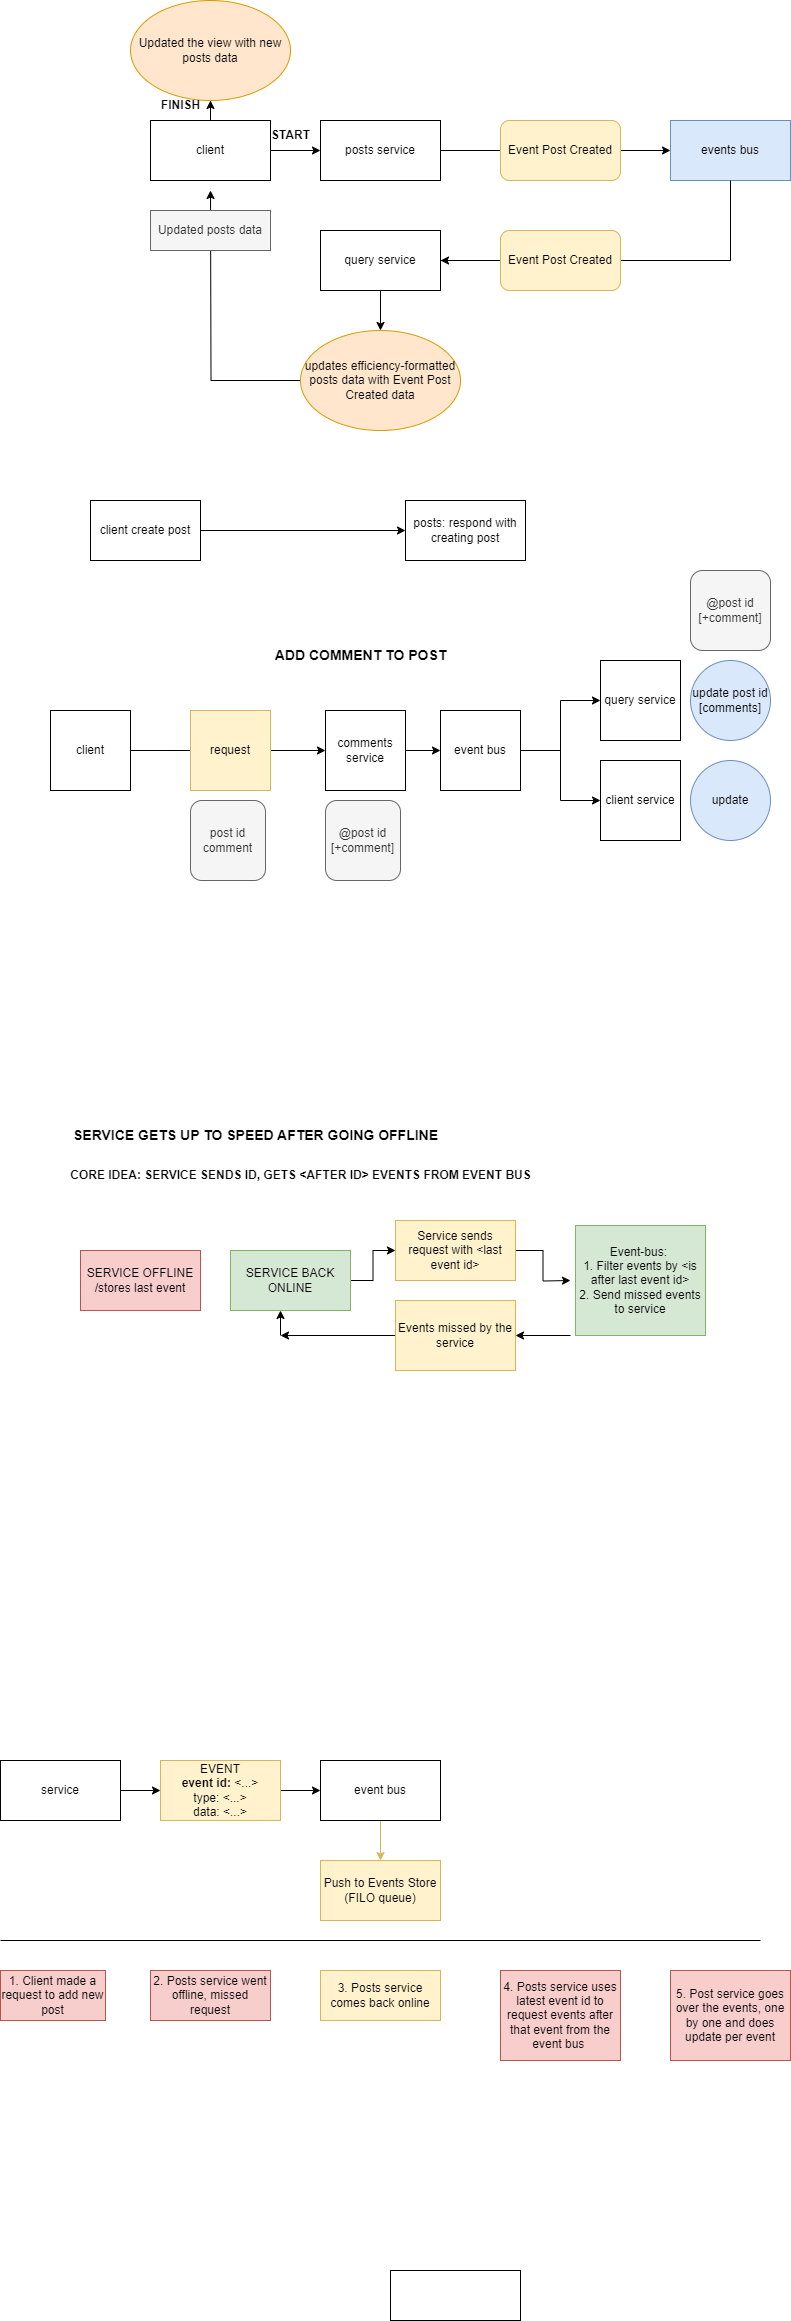

The diagram above was exported from draw.io. Its source (the exported page's mxGraphModel, read from the mxfile embedded in the PNG):
<mxGraphModel dx="1843" dy="557" grid="1" gridSize="10" guides="1" tooltips="1" connect="1" arrows="1" fold="1" page="1" pageScale="1" pageWidth="850" pageHeight="1100" math="0" shadow="0">
  <root>
    <mxCell id="0" />
    <mxCell id="1" parent="0" />
    <mxCell id="xBULYmX6Gu9KhoMZNAvj-3" style="edgeStyle=orthogonalEdgeStyle;rounded=0;orthogonalLoop=1;jettySize=auto;html=1;entryX=0;entryY=0.5;entryDx=0;entryDy=0;" parent="1" source="xBULYmX6Gu9KhoMZNAvj-1" target="xBULYmX6Gu9KhoMZNAvj-2" edge="1">
      <mxGeometry relative="1" as="geometry">
        <mxPoint x="360" y="160" as="targetPoint" />
      </mxGeometry>
    </mxCell>
    <mxCell id="xBULYmX6Gu9KhoMZNAvj-32" style="edgeStyle=orthogonalEdgeStyle;rounded=0;orthogonalLoop=1;jettySize=auto;html=1;" parent="1" source="xBULYmX6Gu9KhoMZNAvj-1" target="xBULYmX6Gu9KhoMZNAvj-30" edge="1">
      <mxGeometry relative="1" as="geometry" />
    </mxCell>
    <mxCell id="xBULYmX6Gu9KhoMZNAvj-1" value="client" style="rounded=0;whiteSpace=wrap;html=1;" parent="1" vertex="1">
      <mxGeometry x="110" y="130" width="120" height="60" as="geometry" />
    </mxCell>
    <mxCell id="xBULYmX6Gu9KhoMZNAvj-5" style="edgeStyle=orthogonalEdgeStyle;rounded=0;orthogonalLoop=1;jettySize=auto;html=1;entryX=0;entryY=0.5;entryDx=0;entryDy=0;" parent="1" source="xBULYmX6Gu9KhoMZNAvj-2" target="xBULYmX6Gu9KhoMZNAvj-4" edge="1">
      <mxGeometry relative="1" as="geometry" />
    </mxCell>
    <mxCell id="xBULYmX6Gu9KhoMZNAvj-2" value="posts service" style="rounded=0;whiteSpace=wrap;html=1;" parent="1" vertex="1">
      <mxGeometry x="280" y="130" width="120" height="60" as="geometry" />
    </mxCell>
    <mxCell id="xBULYmX6Gu9KhoMZNAvj-4" value="events bus" style="rounded=0;whiteSpace=wrap;html=1;fillColor=#dae8fc;strokeColor=#6c8ebf;" parent="1" vertex="1">
      <mxGeometry x="630" y="130" width="120" height="60" as="geometry" />
    </mxCell>
    <mxCell id="xBULYmX6Gu9KhoMZNAvj-6" value="Event Post Created&lt;br&gt;" style="rounded=1;whiteSpace=wrap;html=1;fillColor=#fff2cc;strokeColor=#d6b656;" parent="1" vertex="1">
      <mxGeometry x="460" y="130" width="120" height="60" as="geometry" />
    </mxCell>
    <mxCell id="xBULYmX6Gu9KhoMZNAvj-7" value="query service" style="rounded=0;whiteSpace=wrap;html=1;" parent="1" vertex="1">
      <mxGeometry x="280" y="240" width="120" height="60" as="geometry" />
    </mxCell>
    <mxCell id="xBULYmX6Gu9KhoMZNAvj-19" value="" style="endArrow=none;html=1;rounded=0;" parent="1" source="xBULYmX6Gu9KhoMZNAvj-7" edge="1">
      <mxGeometry width="50" height="50" relative="1" as="geometry">
        <mxPoint x="400" y="280" as="sourcePoint" />
        <mxPoint x="690" y="270" as="targetPoint" />
      </mxGeometry>
    </mxCell>
    <mxCell id="xBULYmX6Gu9KhoMZNAvj-20" value="" style="endArrow=none;html=1;rounded=0;entryX=0.5;entryY=1;entryDx=0;entryDy=0;" parent="1" target="xBULYmX6Gu9KhoMZNAvj-4" edge="1">
      <mxGeometry width="50" height="50" relative="1" as="geometry">
        <mxPoint x="690" y="270" as="sourcePoint" />
        <mxPoint x="700" y="210" as="targetPoint" />
      </mxGeometry>
    </mxCell>
    <mxCell id="xBULYmX6Gu9KhoMZNAvj-22" value="" style="endArrow=classic;html=1;rounded=0;entryX=1;entryY=0.5;entryDx=0;entryDy=0;" parent="1" target="xBULYmX6Gu9KhoMZNAvj-7" edge="1">
      <mxGeometry width="50" height="50" relative="1" as="geometry">
        <mxPoint x="690" y="270" as="sourcePoint" />
        <mxPoint x="450" y="230" as="targetPoint" />
      </mxGeometry>
    </mxCell>
    <mxCell id="xBULYmX6Gu9KhoMZNAvj-23" value="Event Post Created&lt;br&gt;" style="rounded=1;whiteSpace=wrap;html=1;fillColor=#fff2cc;strokeColor=#d6b656;" parent="1" vertex="1">
      <mxGeometry x="460" y="240" width="120" height="60" as="geometry" />
    </mxCell>
    <mxCell id="xBULYmX6Gu9KhoMZNAvj-28" style="edgeStyle=orthogonalEdgeStyle;rounded=0;orthogonalLoop=1;jettySize=auto;html=1;" parent="1" source="xBULYmX6Gu9KhoMZNAvj-24" edge="1">
      <mxGeometry relative="1" as="geometry">
        <mxPoint x="170" y="200" as="targetPoint" />
      </mxGeometry>
    </mxCell>
    <mxCell id="xBULYmX6Gu9KhoMZNAvj-24" value="updates efficiency-formatted posts data with Event Post Created data&lt;br&gt;" style="ellipse;whiteSpace=wrap;html=1;fillColor=#ffe6cc;strokeColor=#d79b00;" parent="1" vertex="1">
      <mxGeometry x="260" y="340" width="160" height="100" as="geometry" />
    </mxCell>
    <mxCell id="xBULYmX6Gu9KhoMZNAvj-26" value="" style="endArrow=classic;html=1;rounded=0;" parent="1" source="xBULYmX6Gu9KhoMZNAvj-7" target="xBULYmX6Gu9KhoMZNAvj-24" edge="1">
      <mxGeometry width="50" height="50" relative="1" as="geometry">
        <mxPoint x="400" y="280" as="sourcePoint" />
        <mxPoint x="450" y="230" as="targetPoint" />
      </mxGeometry>
    </mxCell>
    <mxCell id="xBULYmX6Gu9KhoMZNAvj-29" value="Updated posts data" style="rounded=0;whiteSpace=wrap;html=1;fillColor=#f5f5f5;fontColor=#333333;strokeColor=#666666;" parent="1" vertex="1">
      <mxGeometry x="110" y="220" width="120" height="40" as="geometry" />
    </mxCell>
    <mxCell id="xBULYmX6Gu9KhoMZNAvj-30" value="Updated the view with new posts data" style="ellipse;whiteSpace=wrap;html=1;fillColor=#ffe6cc;strokeColor=#d79b00;" parent="1" vertex="1">
      <mxGeometry x="90" y="10" width="160" height="100" as="geometry" />
    </mxCell>
    <mxCell id="xBULYmX6Gu9KhoMZNAvj-33" value="START" style="text;html=1;align=center;verticalAlign=middle;resizable=0;points=[];autosize=1;strokeColor=none;fillColor=none;fontStyle=1" parent="1" vertex="1">
      <mxGeometry x="220" y="130" width="60" height="30" as="geometry" />
    </mxCell>
    <mxCell id="xBULYmX6Gu9KhoMZNAvj-35" value="FINISH" style="text;html=1;align=center;verticalAlign=middle;resizable=0;points=[];autosize=1;strokeColor=none;fillColor=none;fontStyle=1" parent="1" vertex="1">
      <mxGeometry x="110" y="100" width="60" height="30" as="geometry" />
    </mxCell>
    <mxCell id="xBULYmX6Gu9KhoMZNAvj-38" style="edgeStyle=orthogonalEdgeStyle;rounded=0;orthogonalLoop=1;jettySize=auto;html=1;entryX=0;entryY=0.5;entryDx=0;entryDy=0;" parent="1" source="xBULYmX6Gu9KhoMZNAvj-36" target="xBULYmX6Gu9KhoMZNAvj-37" edge="1">
      <mxGeometry relative="1" as="geometry" />
    </mxCell>
    <mxCell id="xBULYmX6Gu9KhoMZNAvj-36" value="client create post" style="rounded=0;whiteSpace=wrap;html=1;" parent="1" vertex="1">
      <mxGeometry x="50" y="510" width="110" height="60" as="geometry" />
    </mxCell>
    <mxCell id="xBULYmX6Gu9KhoMZNAvj-37" value="posts: respond with creating post" style="rounded=0;whiteSpace=wrap;html=1;" parent="1" vertex="1">
      <mxGeometry x="365" y="510" width="120" height="60" as="geometry" />
    </mxCell>
    <mxCell id="iw70yefiTxdfIboUW_6a-4" value="&lt;b&gt;&lt;font style=&quot;font-size: 14px;&quot;&gt;ADD COMMENT TO POST&lt;/font&gt;&lt;/b&gt;" style="text;html=1;align=center;verticalAlign=middle;resizable=0;points=[];autosize=1;strokeColor=none;fillColor=none;" parent="1" vertex="1">
      <mxGeometry x="220" y="650" width="200" height="30" as="geometry" />
    </mxCell>
    <mxCell id="iw70yefiTxdfIboUW_6a-8" style="edgeStyle=orthogonalEdgeStyle;rounded=0;orthogonalLoop=1;jettySize=auto;html=1;" parent="1" source="iw70yefiTxdfIboUW_6a-5" target="iw70yefiTxdfIboUW_6a-7" edge="1">
      <mxGeometry relative="1" as="geometry" />
    </mxCell>
    <mxCell id="iw70yefiTxdfIboUW_6a-5" value="client" style="whiteSpace=wrap;html=1;aspect=fixed;" parent="1" vertex="1">
      <mxGeometry x="10" y="720" width="80" height="80" as="geometry" />
    </mxCell>
    <mxCell id="iw70yefiTxdfIboUW_6a-6" value="request" style="whiteSpace=wrap;html=1;aspect=fixed;fillColor=#fff2cc;strokeColor=#d6b656;" parent="1" vertex="1">
      <mxGeometry x="150" y="720" width="80" height="80" as="geometry" />
    </mxCell>
    <mxCell id="iw70yefiTxdfIboUW_6a-13" style="edgeStyle=orthogonalEdgeStyle;rounded=0;orthogonalLoop=1;jettySize=auto;html=1;" parent="1" source="iw70yefiTxdfIboUW_6a-7" target="iw70yefiTxdfIboUW_6a-9" edge="1">
      <mxGeometry relative="1" as="geometry" />
    </mxCell>
    <mxCell id="iw70yefiTxdfIboUW_6a-7" value="comments service" style="whiteSpace=wrap;html=1;aspect=fixed;" parent="1" vertex="1">
      <mxGeometry x="285" y="720" width="80" height="80" as="geometry" />
    </mxCell>
    <mxCell id="iw70yefiTxdfIboUW_6a-16" style="edgeStyle=orthogonalEdgeStyle;rounded=0;orthogonalLoop=1;jettySize=auto;html=1;entryX=0;entryY=0.5;entryDx=0;entryDy=0;" parent="1" source="iw70yefiTxdfIboUW_6a-9" target="iw70yefiTxdfIboUW_6a-10" edge="1">
      <mxGeometry relative="1" as="geometry" />
    </mxCell>
    <mxCell id="iw70yefiTxdfIboUW_6a-19" style="edgeStyle=orthogonalEdgeStyle;rounded=0;orthogonalLoop=1;jettySize=auto;html=1;entryX=0;entryY=0.5;entryDx=0;entryDy=0;" parent="1" source="iw70yefiTxdfIboUW_6a-9" target="iw70yefiTxdfIboUW_6a-14" edge="1">
      <mxGeometry relative="1" as="geometry" />
    </mxCell>
    <mxCell id="iw70yefiTxdfIboUW_6a-9" value="event bus" style="whiteSpace=wrap;html=1;aspect=fixed;" parent="1" vertex="1">
      <mxGeometry x="400" y="720" width="80" height="80" as="geometry" />
    </mxCell>
    <mxCell id="iw70yefiTxdfIboUW_6a-10" value="query service" style="whiteSpace=wrap;html=1;aspect=fixed;" parent="1" vertex="1">
      <mxGeometry x="560" y="670" width="80" height="80" as="geometry" />
    </mxCell>
    <mxCell id="iw70yefiTxdfIboUW_6a-14" value="client service" style="whiteSpace=wrap;html=1;aspect=fixed;" parent="1" vertex="1">
      <mxGeometry x="560" y="770" width="80" height="80" as="geometry" />
    </mxCell>
    <mxCell id="iw70yefiTxdfIboUW_6a-20" value="update post id [comments]" style="ellipse;whiteSpace=wrap;html=1;aspect=fixed;fillColor=#dae8fc;strokeColor=#6c8ebf;" parent="1" vertex="1">
      <mxGeometry x="650" y="670" width="80" height="80" as="geometry" />
    </mxCell>
    <mxCell id="iw70yefiTxdfIboUW_6a-23" value="update" style="ellipse;whiteSpace=wrap;html=1;aspect=fixed;fillColor=#dae8fc;strokeColor=#6c8ebf;" parent="1" vertex="1">
      <mxGeometry x="650" y="770" width="80" height="80" as="geometry" />
    </mxCell>
    <mxCell id="iw70yefiTxdfIboUW_6a-24" value="@post id [+comment]" style="rounded=1;whiteSpace=wrap;html=1;fillColor=#f5f5f5;strokeColor=#666666;fontColor=#333333;" parent="1" vertex="1">
      <mxGeometry x="285" y="810" width="75" height="80" as="geometry" />
    </mxCell>
    <mxCell id="iw70yefiTxdfIboUW_6a-25" value="post id&lt;br&gt;comment" style="rounded=1;whiteSpace=wrap;html=1;fillColor=#f5f5f5;strokeColor=#666666;fontColor=#333333;" parent="1" vertex="1">
      <mxGeometry x="150" y="810" width="75" height="80" as="geometry" />
    </mxCell>
    <mxCell id="iw70yefiTxdfIboUW_6a-26" value="@post id [+comment]" style="rounded=1;whiteSpace=wrap;html=1;fillColor=#f5f5f5;strokeColor=#666666;fontColor=#333333;" parent="1" vertex="1">
      <mxGeometry x="650" y="580" width="80" height="80" as="geometry" />
    </mxCell>
    <mxCell id="P07a_SNLY4Q-zbzgUvXR-5" style="edgeStyle=orthogonalEdgeStyle;rounded=0;orthogonalLoop=1;jettySize=auto;html=1;entryX=0;entryY=0.5;entryDx=0;entryDy=0;" edge="1" parent="1" source="P07a_SNLY4Q-zbzgUvXR-1" target="P07a_SNLY4Q-zbzgUvXR-4">
      <mxGeometry relative="1" as="geometry" />
    </mxCell>
    <mxCell id="P07a_SNLY4Q-zbzgUvXR-1" value="service" style="rounded=0;whiteSpace=wrap;html=1;" vertex="1" parent="1">
      <mxGeometry x="-40" y="1770" width="120" height="60" as="geometry" />
    </mxCell>
    <mxCell id="P07a_SNLY4Q-zbzgUvXR-7" style="edgeStyle=orthogonalEdgeStyle;rounded=0;orthogonalLoop=1;jettySize=auto;html=1;fillColor=#fff2cc;strokeColor=#d6b656;" edge="1" parent="1" source="P07a_SNLY4Q-zbzgUvXR-2" target="P07a_SNLY4Q-zbzgUvXR-3">
      <mxGeometry relative="1" as="geometry" />
    </mxCell>
    <mxCell id="P07a_SNLY4Q-zbzgUvXR-2" value="event bus&lt;br&gt;" style="rounded=0;whiteSpace=wrap;html=1;" vertex="1" parent="1">
      <mxGeometry x="280" y="1770" width="120" height="60" as="geometry" />
    </mxCell>
    <mxCell id="P07a_SNLY4Q-zbzgUvXR-3" value="Push to Events Store (FILO queue)" style="rounded=0;whiteSpace=wrap;html=1;fillColor=#fff2cc;strokeColor=#d6b656;" vertex="1" parent="1">
      <mxGeometry x="280" y="1870" width="120" height="60" as="geometry" />
    </mxCell>
    <mxCell id="P07a_SNLY4Q-zbzgUvXR-6" style="edgeStyle=orthogonalEdgeStyle;rounded=0;orthogonalLoop=1;jettySize=auto;html=1;" edge="1" parent="1" source="P07a_SNLY4Q-zbzgUvXR-4" target="P07a_SNLY4Q-zbzgUvXR-2">
      <mxGeometry relative="1" as="geometry" />
    </mxCell>
    <mxCell id="P07a_SNLY4Q-zbzgUvXR-4" value="EVENT&lt;br&gt;&lt;b&gt;event id:&lt;/b&gt; &amp;lt;...&amp;gt;&lt;br&gt;type: &amp;lt;...&amp;gt;&lt;br&gt;data: &amp;lt;...&amp;gt;" style="rounded=0;whiteSpace=wrap;html=1;fillColor=#fff2cc;strokeColor=#d6b656;" vertex="1" parent="1">
      <mxGeometry x="120" y="1770" width="120" height="60" as="geometry" />
    </mxCell>
    <mxCell id="P07a_SNLY4Q-zbzgUvXR-8" value="1. Client made a request to add new post" style="rounded=0;whiteSpace=wrap;html=1;fillColor=#f8cecc;strokeColor=#b85450;" vertex="1" parent="1">
      <mxGeometry x="-40" y="1980" width="105" height="50" as="geometry" />
    </mxCell>
    <mxCell id="P07a_SNLY4Q-zbzgUvXR-10" value="2. Posts service went offline, missed request" style="rounded=0;whiteSpace=wrap;html=1;fillColor=#f8cecc;strokeColor=#b85450;" vertex="1" parent="1">
      <mxGeometry x="110" y="1980" width="120" height="50" as="geometry" />
    </mxCell>
    <mxCell id="P07a_SNLY4Q-zbzgUvXR-11" value="3. Posts service comes back online" style="rounded=0;whiteSpace=wrap;html=1;fillColor=#fff2cc;strokeColor=#d6b656;" vertex="1" parent="1">
      <mxGeometry x="280" y="1980" width="120" height="50" as="geometry" />
    </mxCell>
    <mxCell id="P07a_SNLY4Q-zbzgUvXR-12" value="" style="endArrow=none;html=1;rounded=0;" edge="1" parent="1">
      <mxGeometry width="50" height="50" relative="1" as="geometry">
        <mxPoint x="-40" y="1950" as="sourcePoint" />
        <mxPoint x="720" y="1950" as="targetPoint" />
      </mxGeometry>
    </mxCell>
    <mxCell id="P07a_SNLY4Q-zbzgUvXR-14" value="4. Posts service uses latest event id to request events after that event from the event bus&amp;nbsp;" style="rounded=0;whiteSpace=wrap;html=1;fillColor=#f8cecc;strokeColor=#b85450;" vertex="1" parent="1">
      <mxGeometry x="460" y="1980" width="120" height="90" as="geometry" />
    </mxCell>
    <mxCell id="P07a_SNLY4Q-zbzgUvXR-16" value="5. Post service goes over the events, one by one and does update per event" style="rounded=0;whiteSpace=wrap;html=1;fillColor=#f8cecc;strokeColor=#b85450;" vertex="1" parent="1">
      <mxGeometry x="630" y="1980" width="120" height="90" as="geometry" />
    </mxCell>
    <mxCell id="P07a_SNLY4Q-zbzgUvXR-35" value="" style="rounded=0;whiteSpace=wrap;html=1;" vertex="1" parent="1">
      <mxGeometry x="350" y="2280" width="130" height="50" as="geometry" />
    </mxCell>
    <mxCell id="P07a_SNLY4Q-zbzgUvXR-36" value="&lt;font style=&quot;font-size: 14px;&quot;&gt;SERVICE GETS UP TO SPEED AFTER GOING OFFLINE&lt;/font&gt;" style="text;html=1;align=center;verticalAlign=middle;resizable=0;points=[];autosize=1;strokeColor=none;fillColor=none;fontStyle=1" vertex="1" parent="1">
      <mxGeometry x="20" y="1130" width="390" height="30" as="geometry" />
    </mxCell>
    <mxCell id="P07a_SNLY4Q-zbzgUvXR-37" value="CORE IDEA: SERVICE SENDS ID, GETS &amp;lt;AFTER ID&amp;gt; EVENTS FROM EVENT BUS" style="text;html=1;align=center;verticalAlign=middle;resizable=0;points=[];autosize=1;strokeColor=none;fillColor=none;fontStyle=1" vertex="1" parent="1">
      <mxGeometry x="20" y="1170" width="480" height="30" as="geometry" />
    </mxCell>
    <mxCell id="P07a_SNLY4Q-zbzgUvXR-38" value="SERVICE OFFLINE&lt;br&gt;/stores last event" style="rounded=0;whiteSpace=wrap;html=1;fillColor=#f8cecc;strokeColor=#b85450;" vertex="1" parent="1">
      <mxGeometry x="40" y="1260" width="120" height="60" as="geometry" />
    </mxCell>
    <mxCell id="P07a_SNLY4Q-zbzgUvXR-41" style="edgeStyle=orthogonalEdgeStyle;rounded=0;orthogonalLoop=1;jettySize=auto;html=1;" edge="1" parent="1" source="P07a_SNLY4Q-zbzgUvXR-39" target="P07a_SNLY4Q-zbzgUvXR-40">
      <mxGeometry relative="1" as="geometry" />
    </mxCell>
    <mxCell id="P07a_SNLY4Q-zbzgUvXR-39" value="SERVICE BACK ONLINE" style="rounded=0;whiteSpace=wrap;html=1;fillColor=#d5e8d4;strokeColor=#82b366;" vertex="1" parent="1">
      <mxGeometry x="190" y="1260" width="120" height="60" as="geometry" />
    </mxCell>
    <mxCell id="P07a_SNLY4Q-zbzgUvXR-42" style="edgeStyle=orthogonalEdgeStyle;rounded=0;orthogonalLoop=1;jettySize=auto;html=1;" edge="1" parent="1" source="P07a_SNLY4Q-zbzgUvXR-40">
      <mxGeometry relative="1" as="geometry">
        <mxPoint x="530" y="1290" as="targetPoint" />
      </mxGeometry>
    </mxCell>
    <mxCell id="P07a_SNLY4Q-zbzgUvXR-40" value="Service sends request with &amp;lt;last event id&amp;gt;" style="rounded=0;whiteSpace=wrap;html=1;fillColor=#fff2cc;strokeColor=#d6b656;" vertex="1" parent="1">
      <mxGeometry x="355" y="1230" width="120" height="60" as="geometry" />
    </mxCell>
    <mxCell id="P07a_SNLY4Q-zbzgUvXR-43" value="Event-bus:&amp;nbsp;&lt;br&gt;1. Filter events by &amp;lt;is after last event id&amp;gt;&lt;br&gt;2. Send missed events to service" style="rounded=0;whiteSpace=wrap;html=1;fillColor=#d5e8d4;strokeColor=#82b366;" vertex="1" parent="1">
      <mxGeometry x="535" y="1235" width="130" height="110" as="geometry" />
    </mxCell>
    <mxCell id="P07a_SNLY4Q-zbzgUvXR-46" value="" style="endArrow=classic;html=1;rounded=0;" edge="1" parent="1" source="P07a_SNLY4Q-zbzgUvXR-49">
      <mxGeometry width="50" height="50" relative="1" as="geometry">
        <mxPoint x="530" y="1345" as="sourcePoint" />
        <mxPoint x="240" y="1345" as="targetPoint" />
      </mxGeometry>
    </mxCell>
    <mxCell id="P07a_SNLY4Q-zbzgUvXR-48" value="" style="endArrow=classic;html=1;rounded=0;" edge="1" parent="1">
      <mxGeometry width="50" height="50" relative="1" as="geometry">
        <mxPoint x="240" y="1345" as="sourcePoint" />
        <mxPoint x="240" y="1320" as="targetPoint" />
      </mxGeometry>
    </mxCell>
    <mxCell id="P07a_SNLY4Q-zbzgUvXR-50" value="" style="endArrow=classic;html=1;rounded=0;" edge="1" parent="1" target="P07a_SNLY4Q-zbzgUvXR-49">
      <mxGeometry width="50" height="50" relative="1" as="geometry">
        <mxPoint x="530" y="1345" as="sourcePoint" />
        <mxPoint x="240" y="1345" as="targetPoint" />
      </mxGeometry>
    </mxCell>
    <mxCell id="P07a_SNLY4Q-zbzgUvXR-49" value="Events missed by the service" style="rounded=0;whiteSpace=wrap;html=1;fillColor=#fff2cc;strokeColor=#d6b656;" vertex="1" parent="1">
      <mxGeometry x="355" y="1310" width="120" height="70" as="geometry" />
    </mxCell>
  </root>
</mxGraphModel>